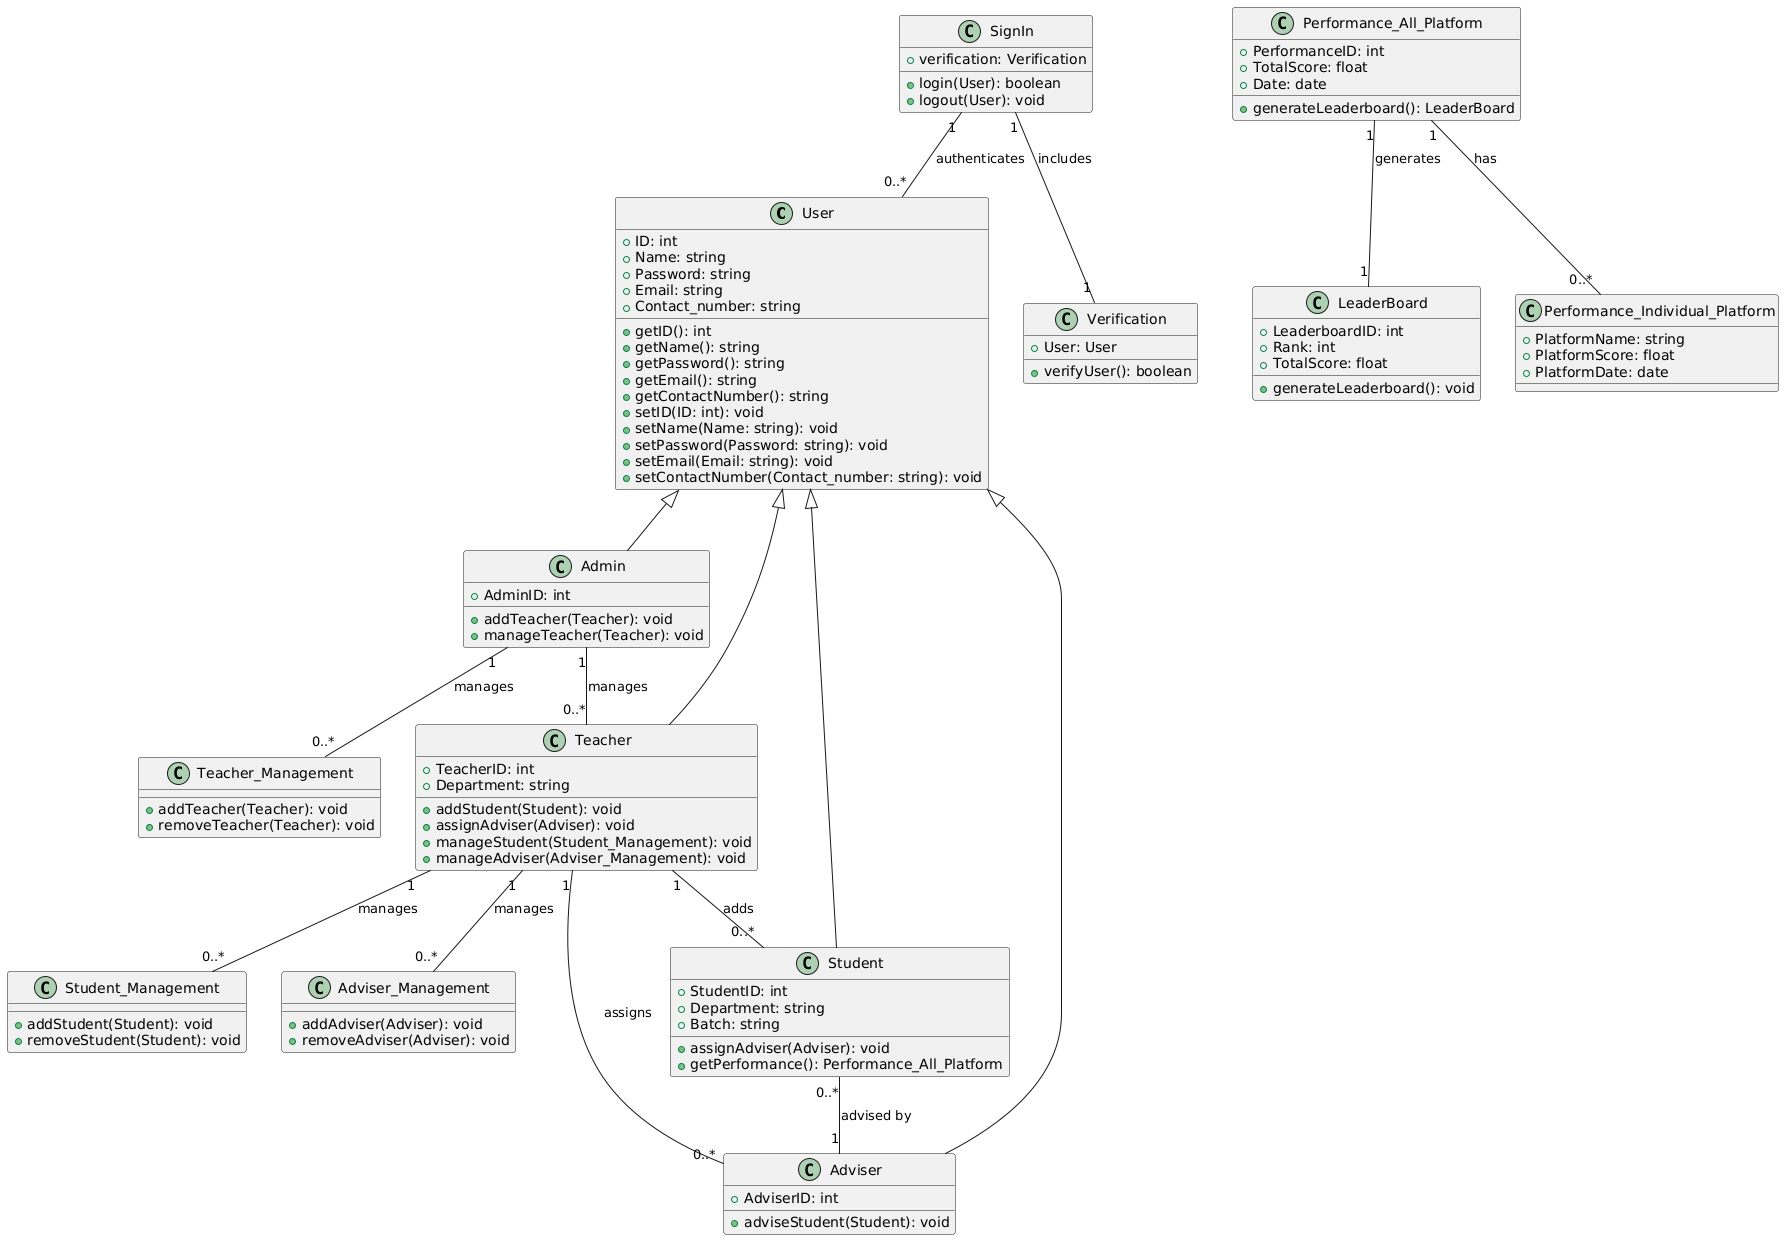

The diagram above was rendered by PlantUML. Its source (embedded in the PNG):
@startuml
' Base User Class
class User {
  +ID: int
  +Name: string
  +Password: string
  +Email: string
  +Contact_number: string
  +getID(): int
  +getName(): string
  +getPassword(): string
  +getEmail(): string
  +getContactNumber(): string
  +setID(ID: int): void
  +setName(Name: string): void
  +setPassword(Password: string): void
  +setEmail(Email: string): void
  +setContactNumber(Contact_number: string): void
}

' Admin Class
class Admin {
  +AdminID: int
  +addTeacher(Teacher): void
  +manageTeacher(Teacher): void
}

' Teacher Class
class Teacher {
  +TeacherID: int
  +Department: string
  +addStudent(Student): void
  +assignAdviser(Adviser): void
  +manageStudent(Student_Management): void
  +manageAdviser(Adviser_Management): void
}

' Student Class
class Student {
  +StudentID: int
  +Department: string
  +Batch: string
  +assignAdviser(Adviser): void
  +getPerformance(): Performance_All_Platform
}

' Adviser Class
class Adviser {
  +AdviserID: int
  +adviseStudent(Student): void
}

' LeaderBoard Class
class LeaderBoard {
  +LeaderboardID: int
  +Rank: int
  +TotalScore: float
  +generateLeaderboard(): void
}

' Performance for all platforms
class Performance_All_Platform {
  +PerformanceID: int
  +TotalScore: float
  +Date: date
  +generateLeaderboard(): LeaderBoard
}

' Performance for individual platforms (e.g., Codeforces, AtCoder)
class Performance_Individual_Platform {
  +PlatformName: string
  +PlatformScore: float
  +PlatformDate: date
}

' Verification Class
class Verification {
  +User: User
  +verifyUser(): boolean
}

' Management Classes
class Student_Management {
  +addStudent(Student): void
  +removeStudent(Student): void
}

class Teacher_Management {
  +addTeacher(Teacher): void
  +removeTeacher(Teacher): void
}

class Adviser_Management {
  +addAdviser(Adviser): void
  +removeAdviser(Adviser): void
}

' Sign In Class
class SignIn {
  +login(User): boolean
  +logout(User): void
  +verification: Verification
}

' Relationships between classes
User <|-- Admin
User <|-- Teacher
User <|-- Student
User <|-- Adviser

Admin "1" -- "0..*" Teacher : manages
Teacher "1" -- "0..*" Student : adds
Teacher "1" -- "0..*" Adviser : assigns
Student "0..*" -- "1" Adviser : advised by
Teacher "1" -- "0..*" Student_Management : manages
Teacher "1" -- "0..*" Adviser_Management : manages
Admin "1" -- "0..*" Teacher_Management : manages
Performance_All_Platform "1" -- "1" LeaderBoard : generates
Performance_All_Platform "1" -- "0..*" Performance_Individual_Platform : has

SignIn "1" -- "1" Verification : includes
SignIn "1" -- "0..*" User : authenticates
@enduml